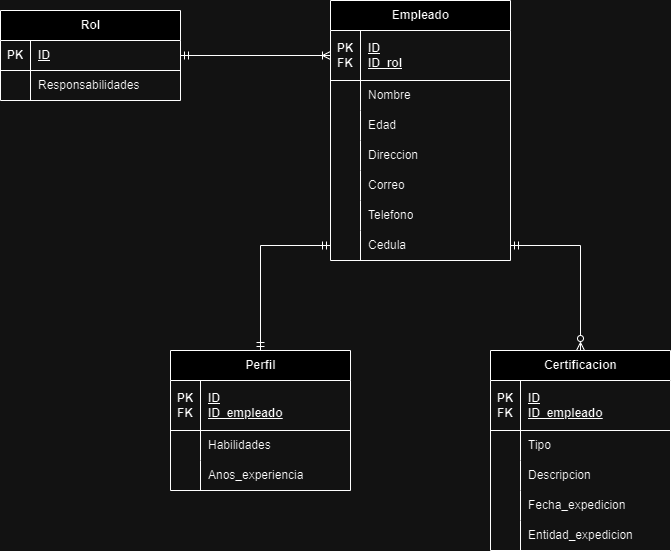

The diagram above was exported from draw.io. Its source (the exported page's mxGraphModel, read from the mxfile embedded in the PNG):
<mxGraphModel dx="1434" dy="789" grid="1" gridSize="10" guides="1" tooltips="1" connect="1" arrows="1" fold="1" page="1" pageScale="1" pageWidth="827" pageHeight="1169" math="0" shadow="0">
  <root>
    <mxCell id="0" />
    <mxCell id="1" parent="0" />
    <mxCell id="pF682MOcYw8TE6tGn8X0-1" value="Empleado" style="shape=table;startSize=30;container=1;collapsible=1;childLayout=tableLayout;fixedRows=1;rowLines=0;fontStyle=1;align=center;resizeLast=1;html=1;" parent="1" vertex="1">
      <mxGeometry x="430" y="80" width="180" height="260" as="geometry" />
    </mxCell>
    <mxCell id="pF682MOcYw8TE6tGn8X0-2" value="" style="shape=tableRow;horizontal=0;startSize=0;swimlaneHead=0;swimlaneBody=0;fillColor=none;collapsible=0;dropTarget=0;points=[[0,0.5],[1,0.5]];portConstraint=eastwest;top=0;left=0;right=0;bottom=1;" parent="pF682MOcYw8TE6tGn8X0-1" vertex="1">
      <mxGeometry y="30" width="180" height="50" as="geometry" />
    </mxCell>
    <mxCell id="pF682MOcYw8TE6tGn8X0-3" value="PK&lt;br&gt;FK" style="shape=partialRectangle;connectable=0;fillColor=none;top=0;left=0;bottom=0;right=0;fontStyle=1;overflow=hidden;whiteSpace=wrap;html=1;" parent="pF682MOcYw8TE6tGn8X0-2" vertex="1">
      <mxGeometry width="30" height="50" as="geometry">
        <mxRectangle width="30" height="50" as="alternateBounds" />
      </mxGeometry>
    </mxCell>
    <mxCell id="pF682MOcYw8TE6tGn8X0-4" value="ID&lt;br&gt;ID_rol" style="shape=partialRectangle;connectable=0;fillColor=none;top=0;left=0;bottom=0;right=0;align=left;spacingLeft=6;fontStyle=5;overflow=hidden;whiteSpace=wrap;html=1;" parent="pF682MOcYw8TE6tGn8X0-2" vertex="1">
      <mxGeometry x="30" width="150" height="50" as="geometry">
        <mxRectangle width="150" height="50" as="alternateBounds" />
      </mxGeometry>
    </mxCell>
    <mxCell id="pF682MOcYw8TE6tGn8X0-5" value="" style="shape=tableRow;horizontal=0;startSize=0;swimlaneHead=0;swimlaneBody=0;fillColor=none;collapsible=0;dropTarget=0;points=[[0,0.5],[1,0.5]];portConstraint=eastwest;top=0;left=0;right=0;bottom=0;" parent="pF682MOcYw8TE6tGn8X0-1" vertex="1">
      <mxGeometry y="80" width="180" height="30" as="geometry" />
    </mxCell>
    <mxCell id="pF682MOcYw8TE6tGn8X0-6" value="" style="shape=partialRectangle;connectable=0;fillColor=none;top=0;left=0;bottom=0;right=0;editable=1;overflow=hidden;whiteSpace=wrap;html=1;" parent="pF682MOcYw8TE6tGn8X0-5" vertex="1">
      <mxGeometry width="30" height="30" as="geometry">
        <mxRectangle width="30" height="30" as="alternateBounds" />
      </mxGeometry>
    </mxCell>
    <mxCell id="pF682MOcYw8TE6tGn8X0-7" value="Nombre" style="shape=partialRectangle;connectable=0;fillColor=none;top=0;left=0;bottom=0;right=0;align=left;spacingLeft=6;overflow=hidden;whiteSpace=wrap;html=1;" parent="pF682MOcYw8TE6tGn8X0-5" vertex="1">
      <mxGeometry x="30" width="150" height="30" as="geometry">
        <mxRectangle width="150" height="30" as="alternateBounds" />
      </mxGeometry>
    </mxCell>
    <mxCell id="pF682MOcYw8TE6tGn8X0-8" value="" style="shape=tableRow;horizontal=0;startSize=0;swimlaneHead=0;swimlaneBody=0;fillColor=none;collapsible=0;dropTarget=0;points=[[0,0.5],[1,0.5]];portConstraint=eastwest;top=0;left=0;right=0;bottom=0;" parent="pF682MOcYw8TE6tGn8X0-1" vertex="1">
      <mxGeometry y="110" width="180" height="30" as="geometry" />
    </mxCell>
    <mxCell id="pF682MOcYw8TE6tGn8X0-9" value="" style="shape=partialRectangle;connectable=0;fillColor=none;top=0;left=0;bottom=0;right=0;editable=1;overflow=hidden;whiteSpace=wrap;html=1;" parent="pF682MOcYw8TE6tGn8X0-8" vertex="1">
      <mxGeometry width="30" height="30" as="geometry">
        <mxRectangle width="30" height="30" as="alternateBounds" />
      </mxGeometry>
    </mxCell>
    <mxCell id="pF682MOcYw8TE6tGn8X0-10" value="Edad" style="shape=partialRectangle;connectable=0;fillColor=none;top=0;left=0;bottom=0;right=0;align=left;spacingLeft=6;overflow=hidden;whiteSpace=wrap;html=1;" parent="pF682MOcYw8TE6tGn8X0-8" vertex="1">
      <mxGeometry x="30" width="150" height="30" as="geometry">
        <mxRectangle width="150" height="30" as="alternateBounds" />
      </mxGeometry>
    </mxCell>
    <mxCell id="pF682MOcYw8TE6tGn8X0-11" value="" style="shape=tableRow;horizontal=0;startSize=0;swimlaneHead=0;swimlaneBody=0;fillColor=none;collapsible=0;dropTarget=0;points=[[0,0.5],[1,0.5]];portConstraint=eastwest;top=0;left=0;right=0;bottom=0;" parent="pF682MOcYw8TE6tGn8X0-1" vertex="1">
      <mxGeometry y="140" width="180" height="30" as="geometry" />
    </mxCell>
    <mxCell id="pF682MOcYw8TE6tGn8X0-12" value="" style="shape=partialRectangle;connectable=0;fillColor=none;top=0;left=0;bottom=0;right=0;editable=1;overflow=hidden;whiteSpace=wrap;html=1;" parent="pF682MOcYw8TE6tGn8X0-11" vertex="1">
      <mxGeometry width="30" height="30" as="geometry">
        <mxRectangle width="30" height="30" as="alternateBounds" />
      </mxGeometry>
    </mxCell>
    <mxCell id="pF682MOcYw8TE6tGn8X0-13" value="Direccion" style="shape=partialRectangle;connectable=0;fillColor=none;top=0;left=0;bottom=0;right=0;align=left;spacingLeft=6;overflow=hidden;whiteSpace=wrap;html=1;" parent="pF682MOcYw8TE6tGn8X0-11" vertex="1">
      <mxGeometry x="30" width="150" height="30" as="geometry">
        <mxRectangle width="150" height="30" as="alternateBounds" />
      </mxGeometry>
    </mxCell>
    <mxCell id="pF682MOcYw8TE6tGn8X0-62" style="shape=tableRow;horizontal=0;startSize=0;swimlaneHead=0;swimlaneBody=0;fillColor=none;collapsible=0;dropTarget=0;points=[[0,0.5],[1,0.5]];portConstraint=eastwest;top=0;left=0;right=0;bottom=0;" parent="pF682MOcYw8TE6tGn8X0-1" vertex="1">
      <mxGeometry y="170" width="180" height="30" as="geometry" />
    </mxCell>
    <mxCell id="pF682MOcYw8TE6tGn8X0-63" style="shape=partialRectangle;connectable=0;fillColor=none;top=0;left=0;bottom=0;right=0;editable=1;overflow=hidden;whiteSpace=wrap;html=1;" parent="pF682MOcYw8TE6tGn8X0-62" vertex="1">
      <mxGeometry width="30" height="30" as="geometry">
        <mxRectangle width="30" height="30" as="alternateBounds" />
      </mxGeometry>
    </mxCell>
    <mxCell id="pF682MOcYw8TE6tGn8X0-64" value="Correo" style="shape=partialRectangle;connectable=0;fillColor=none;top=0;left=0;bottom=0;right=0;align=left;spacingLeft=6;overflow=hidden;whiteSpace=wrap;html=1;" parent="pF682MOcYw8TE6tGn8X0-62" vertex="1">
      <mxGeometry x="30" width="150" height="30" as="geometry">
        <mxRectangle width="150" height="30" as="alternateBounds" />
      </mxGeometry>
    </mxCell>
    <mxCell id="pF682MOcYw8TE6tGn8X0-65" style="shape=tableRow;horizontal=0;startSize=0;swimlaneHead=0;swimlaneBody=0;fillColor=none;collapsible=0;dropTarget=0;points=[[0,0.5],[1,0.5]];portConstraint=eastwest;top=0;left=0;right=0;bottom=0;" parent="pF682MOcYw8TE6tGn8X0-1" vertex="1">
      <mxGeometry y="200" width="180" height="30" as="geometry" />
    </mxCell>
    <mxCell id="pF682MOcYw8TE6tGn8X0-66" style="shape=partialRectangle;connectable=0;fillColor=none;top=0;left=0;bottom=0;right=0;editable=1;overflow=hidden;whiteSpace=wrap;html=1;" parent="pF682MOcYw8TE6tGn8X0-65" vertex="1">
      <mxGeometry width="30" height="30" as="geometry">
        <mxRectangle width="30" height="30" as="alternateBounds" />
      </mxGeometry>
    </mxCell>
    <mxCell id="pF682MOcYw8TE6tGn8X0-67" value="Telefono" style="shape=partialRectangle;connectable=0;fillColor=none;top=0;left=0;bottom=0;right=0;align=left;spacingLeft=6;overflow=hidden;whiteSpace=wrap;html=1;" parent="pF682MOcYw8TE6tGn8X0-65" vertex="1">
      <mxGeometry x="30" width="150" height="30" as="geometry">
        <mxRectangle width="150" height="30" as="alternateBounds" />
      </mxGeometry>
    </mxCell>
    <mxCell id="pF682MOcYw8TE6tGn8X0-68" style="shape=tableRow;horizontal=0;startSize=0;swimlaneHead=0;swimlaneBody=0;fillColor=none;collapsible=0;dropTarget=0;points=[[0,0.5],[1,0.5]];portConstraint=eastwest;top=0;left=0;right=0;bottom=0;" parent="pF682MOcYw8TE6tGn8X0-1" vertex="1">
      <mxGeometry y="230" width="180" height="30" as="geometry" />
    </mxCell>
    <mxCell id="pF682MOcYw8TE6tGn8X0-69" style="shape=partialRectangle;connectable=0;fillColor=none;top=0;left=0;bottom=0;right=0;editable=1;overflow=hidden;whiteSpace=wrap;html=1;" parent="pF682MOcYw8TE6tGn8X0-68" vertex="1">
      <mxGeometry width="30" height="30" as="geometry">
        <mxRectangle width="30" height="30" as="alternateBounds" />
      </mxGeometry>
    </mxCell>
    <mxCell id="pF682MOcYw8TE6tGn8X0-70" value="Cedula" style="shape=partialRectangle;connectable=0;fillColor=none;top=0;left=0;bottom=0;right=0;align=left;spacingLeft=6;overflow=hidden;whiteSpace=wrap;html=1;" parent="pF682MOcYw8TE6tGn8X0-68" vertex="1">
      <mxGeometry x="30" width="150" height="30" as="geometry">
        <mxRectangle width="150" height="30" as="alternateBounds" />
      </mxGeometry>
    </mxCell>
    <mxCell id="pF682MOcYw8TE6tGn8X0-14" value="Rol" style="shape=table;startSize=30;container=1;collapsible=1;childLayout=tableLayout;fixedRows=1;rowLines=0;fontStyle=1;align=center;resizeLast=1;html=1;" parent="1" vertex="1">
      <mxGeometry x="100" y="90" width="180" height="90" as="geometry" />
    </mxCell>
    <mxCell id="pF682MOcYw8TE6tGn8X0-15" value="" style="shape=tableRow;horizontal=0;startSize=0;swimlaneHead=0;swimlaneBody=0;fillColor=none;collapsible=0;dropTarget=0;points=[[0,0.5],[1,0.5]];portConstraint=eastwest;top=0;left=0;right=0;bottom=1;" parent="pF682MOcYw8TE6tGn8X0-14" vertex="1">
      <mxGeometry y="30" width="180" height="30" as="geometry" />
    </mxCell>
    <mxCell id="pF682MOcYw8TE6tGn8X0-16" value="PK" style="shape=partialRectangle;connectable=0;fillColor=none;top=0;left=0;bottom=0;right=0;fontStyle=1;overflow=hidden;whiteSpace=wrap;html=1;" parent="pF682MOcYw8TE6tGn8X0-15" vertex="1">
      <mxGeometry width="30" height="30" as="geometry">
        <mxRectangle width="30" height="30" as="alternateBounds" />
      </mxGeometry>
    </mxCell>
    <mxCell id="pF682MOcYw8TE6tGn8X0-17" value="ID" style="shape=partialRectangle;connectable=0;fillColor=none;top=0;left=0;bottom=0;right=0;align=left;spacingLeft=6;fontStyle=5;overflow=hidden;whiteSpace=wrap;html=1;" parent="pF682MOcYw8TE6tGn8X0-15" vertex="1">
      <mxGeometry x="30" width="150" height="30" as="geometry">
        <mxRectangle width="150" height="30" as="alternateBounds" />
      </mxGeometry>
    </mxCell>
    <mxCell id="pF682MOcYw8TE6tGn8X0-18" value="" style="shape=tableRow;horizontal=0;startSize=0;swimlaneHead=0;swimlaneBody=0;fillColor=none;collapsible=0;dropTarget=0;points=[[0,0.5],[1,0.5]];portConstraint=eastwest;top=0;left=0;right=0;bottom=0;" parent="pF682MOcYw8TE6tGn8X0-14" vertex="1">
      <mxGeometry y="60" width="180" height="30" as="geometry" />
    </mxCell>
    <mxCell id="pF682MOcYw8TE6tGn8X0-19" value="" style="shape=partialRectangle;connectable=0;fillColor=none;top=0;left=0;bottom=0;right=0;editable=1;overflow=hidden;whiteSpace=wrap;html=1;" parent="pF682MOcYw8TE6tGn8X0-18" vertex="1">
      <mxGeometry width="30" height="30" as="geometry">
        <mxRectangle width="30" height="30" as="alternateBounds" />
      </mxGeometry>
    </mxCell>
    <mxCell id="pF682MOcYw8TE6tGn8X0-20" value="Responsabilidades" style="shape=partialRectangle;connectable=0;fillColor=none;top=0;left=0;bottom=0;right=0;align=left;spacingLeft=6;overflow=hidden;whiteSpace=wrap;html=1;" parent="pF682MOcYw8TE6tGn8X0-18" vertex="1">
      <mxGeometry x="30" width="150" height="30" as="geometry">
        <mxRectangle width="150" height="30" as="alternateBounds" />
      </mxGeometry>
    </mxCell>
    <mxCell id="pF682MOcYw8TE6tGn8X0-77" style="edgeStyle=orthogonalEdgeStyle;rounded=0;orthogonalLoop=1;jettySize=auto;html=1;exitX=0.5;exitY=0;exitDx=0;exitDy=0;endArrow=ERmandOne;endFill=0;startArrow=ERmandOne;startFill=0;" parent="1" source="pF682MOcYw8TE6tGn8X0-32" target="pF682MOcYw8TE6tGn8X0-68" edge="1">
      <mxGeometry relative="1" as="geometry" />
    </mxCell>
    <mxCell id="pF682MOcYw8TE6tGn8X0-32" value="Perfil" style="shape=table;startSize=30;container=1;collapsible=1;childLayout=tableLayout;fixedRows=1;rowLines=0;fontStyle=1;align=center;resizeLast=1;html=1;" parent="1" vertex="1">
      <mxGeometry x="270" y="430" width="180" height="140" as="geometry" />
    </mxCell>
    <mxCell id="pF682MOcYw8TE6tGn8X0-33" value="" style="shape=tableRow;horizontal=0;startSize=0;swimlaneHead=0;swimlaneBody=0;fillColor=none;collapsible=0;dropTarget=0;points=[[0,0.5],[1,0.5]];portConstraint=eastwest;top=0;left=0;right=0;bottom=1;" parent="pF682MOcYw8TE6tGn8X0-32" vertex="1">
      <mxGeometry y="30" width="180" height="50" as="geometry" />
    </mxCell>
    <mxCell id="pF682MOcYw8TE6tGn8X0-34" value="PK&lt;br&gt;FK" style="shape=partialRectangle;connectable=0;fillColor=none;top=0;left=0;bottom=0;right=0;fontStyle=1;overflow=hidden;whiteSpace=wrap;html=1;" parent="pF682MOcYw8TE6tGn8X0-33" vertex="1">
      <mxGeometry width="30" height="50" as="geometry">
        <mxRectangle width="30" height="50" as="alternateBounds" />
      </mxGeometry>
    </mxCell>
    <mxCell id="pF682MOcYw8TE6tGn8X0-35" value="ID&lt;br&gt;ID_empleado" style="shape=partialRectangle;connectable=0;fillColor=none;top=0;left=0;bottom=0;right=0;align=left;spacingLeft=6;fontStyle=5;overflow=hidden;whiteSpace=wrap;html=1;" parent="pF682MOcYw8TE6tGn8X0-33" vertex="1">
      <mxGeometry x="30" width="150" height="50" as="geometry">
        <mxRectangle width="150" height="50" as="alternateBounds" />
      </mxGeometry>
    </mxCell>
    <mxCell id="pF682MOcYw8TE6tGn8X0-36" value="" style="shape=tableRow;horizontal=0;startSize=0;swimlaneHead=0;swimlaneBody=0;fillColor=none;collapsible=0;dropTarget=0;points=[[0,0.5],[1,0.5]];portConstraint=eastwest;top=0;left=0;right=0;bottom=0;" parent="pF682MOcYw8TE6tGn8X0-32" vertex="1">
      <mxGeometry y="80" width="180" height="30" as="geometry" />
    </mxCell>
    <mxCell id="pF682MOcYw8TE6tGn8X0-37" value="" style="shape=partialRectangle;connectable=0;fillColor=none;top=0;left=0;bottom=0;right=0;editable=1;overflow=hidden;whiteSpace=wrap;html=1;" parent="pF682MOcYw8TE6tGn8X0-36" vertex="1">
      <mxGeometry width="30" height="30" as="geometry">
        <mxRectangle width="30" height="30" as="alternateBounds" />
      </mxGeometry>
    </mxCell>
    <mxCell id="pF682MOcYw8TE6tGn8X0-38" value="Habilidades" style="shape=partialRectangle;connectable=0;fillColor=none;top=0;left=0;bottom=0;right=0;align=left;spacingLeft=6;overflow=hidden;whiteSpace=wrap;html=1;" parent="pF682MOcYw8TE6tGn8X0-36" vertex="1">
      <mxGeometry x="30" width="150" height="30" as="geometry">
        <mxRectangle width="150" height="30" as="alternateBounds" />
      </mxGeometry>
    </mxCell>
    <mxCell id="pF682MOcYw8TE6tGn8X0-39" value="" style="shape=tableRow;horizontal=0;startSize=0;swimlaneHead=0;swimlaneBody=0;fillColor=none;collapsible=0;dropTarget=0;points=[[0,0.5],[1,0.5]];portConstraint=eastwest;top=0;left=0;right=0;bottom=0;" parent="pF682MOcYw8TE6tGn8X0-32" vertex="1">
      <mxGeometry y="110" width="180" height="30" as="geometry" />
    </mxCell>
    <mxCell id="pF682MOcYw8TE6tGn8X0-40" value="" style="shape=partialRectangle;connectable=0;fillColor=none;top=0;left=0;bottom=0;right=0;editable=1;overflow=hidden;whiteSpace=wrap;html=1;" parent="pF682MOcYw8TE6tGn8X0-39" vertex="1">
      <mxGeometry width="30" height="30" as="geometry">
        <mxRectangle width="30" height="30" as="alternateBounds" />
      </mxGeometry>
    </mxCell>
    <mxCell id="pF682MOcYw8TE6tGn8X0-41" value="Anos_experiencia" style="shape=partialRectangle;connectable=0;fillColor=none;top=0;left=0;bottom=0;right=0;align=left;spacingLeft=6;overflow=hidden;whiteSpace=wrap;html=1;" parent="pF682MOcYw8TE6tGn8X0-39" vertex="1">
      <mxGeometry x="30" width="150" height="30" as="geometry">
        <mxRectangle width="150" height="30" as="alternateBounds" />
      </mxGeometry>
    </mxCell>
    <mxCell id="pF682MOcYw8TE6tGn8X0-78" style="edgeStyle=orthogonalEdgeStyle;rounded=0;orthogonalLoop=1;jettySize=auto;html=1;endArrow=ERmandOne;endFill=0;startArrow=ERzeroToMany;startFill=0;" parent="1" source="pF682MOcYw8TE6tGn8X0-45" target="pF682MOcYw8TE6tGn8X0-68" edge="1">
      <mxGeometry relative="1" as="geometry" />
    </mxCell>
    <mxCell id="pF682MOcYw8TE6tGn8X0-45" value="Certificacion" style="shape=table;startSize=30;container=1;collapsible=1;childLayout=tableLayout;fixedRows=1;rowLines=0;fontStyle=1;align=center;resizeLast=1;html=1;" parent="1" vertex="1">
      <mxGeometry x="590" y="430" width="180" height="200" as="geometry" />
    </mxCell>
    <mxCell id="pF682MOcYw8TE6tGn8X0-46" value="" style="shape=tableRow;horizontal=0;startSize=0;swimlaneHead=0;swimlaneBody=0;fillColor=none;collapsible=0;dropTarget=0;points=[[0,0.5],[1,0.5]];portConstraint=eastwest;top=0;left=0;right=0;bottom=1;" parent="pF682MOcYw8TE6tGn8X0-45" vertex="1">
      <mxGeometry y="30" width="180" height="50" as="geometry" />
    </mxCell>
    <mxCell id="pF682MOcYw8TE6tGn8X0-47" value="PK&lt;br&gt;FK" style="shape=partialRectangle;connectable=0;fillColor=none;top=0;left=0;bottom=0;right=0;fontStyle=1;overflow=hidden;whiteSpace=wrap;html=1;" parent="pF682MOcYw8TE6tGn8X0-46" vertex="1">
      <mxGeometry width="30" height="50" as="geometry">
        <mxRectangle width="30" height="50" as="alternateBounds" />
      </mxGeometry>
    </mxCell>
    <mxCell id="pF682MOcYw8TE6tGn8X0-48" value="ID&lt;br&gt;ID_empleado" style="shape=partialRectangle;connectable=0;fillColor=none;top=0;left=0;bottom=0;right=0;align=left;spacingLeft=6;fontStyle=5;overflow=hidden;whiteSpace=wrap;html=1;" parent="pF682MOcYw8TE6tGn8X0-46" vertex="1">
      <mxGeometry x="30" width="150" height="50" as="geometry">
        <mxRectangle width="150" height="50" as="alternateBounds" />
      </mxGeometry>
    </mxCell>
    <mxCell id="pF682MOcYw8TE6tGn8X0-49" value="" style="shape=tableRow;horizontal=0;startSize=0;swimlaneHead=0;swimlaneBody=0;fillColor=none;collapsible=0;dropTarget=0;points=[[0,0.5],[1,0.5]];portConstraint=eastwest;top=0;left=0;right=0;bottom=0;" parent="pF682MOcYw8TE6tGn8X0-45" vertex="1">
      <mxGeometry y="80" width="180" height="30" as="geometry" />
    </mxCell>
    <mxCell id="pF682MOcYw8TE6tGn8X0-50" value="" style="shape=partialRectangle;connectable=0;fillColor=none;top=0;left=0;bottom=0;right=0;editable=1;overflow=hidden;whiteSpace=wrap;html=1;" parent="pF682MOcYw8TE6tGn8X0-49" vertex="1">
      <mxGeometry width="30" height="30" as="geometry">
        <mxRectangle width="30" height="30" as="alternateBounds" />
      </mxGeometry>
    </mxCell>
    <mxCell id="pF682MOcYw8TE6tGn8X0-51" value="Tipo" style="shape=partialRectangle;connectable=0;fillColor=none;top=0;left=0;bottom=0;right=0;align=left;spacingLeft=6;overflow=hidden;whiteSpace=wrap;html=1;" parent="pF682MOcYw8TE6tGn8X0-49" vertex="1">
      <mxGeometry x="30" width="150" height="30" as="geometry">
        <mxRectangle width="150" height="30" as="alternateBounds" />
      </mxGeometry>
    </mxCell>
    <mxCell id="pF682MOcYw8TE6tGn8X0-52" value="" style="shape=tableRow;horizontal=0;startSize=0;swimlaneHead=0;swimlaneBody=0;fillColor=none;collapsible=0;dropTarget=0;points=[[0,0.5],[1,0.5]];portConstraint=eastwest;top=0;left=0;right=0;bottom=0;" parent="pF682MOcYw8TE6tGn8X0-45" vertex="1">
      <mxGeometry y="110" width="180" height="30" as="geometry" />
    </mxCell>
    <mxCell id="pF682MOcYw8TE6tGn8X0-53" value="" style="shape=partialRectangle;connectable=0;fillColor=none;top=0;left=0;bottom=0;right=0;editable=1;overflow=hidden;whiteSpace=wrap;html=1;" parent="pF682MOcYw8TE6tGn8X0-52" vertex="1">
      <mxGeometry width="30" height="30" as="geometry">
        <mxRectangle width="30" height="30" as="alternateBounds" />
      </mxGeometry>
    </mxCell>
    <mxCell id="pF682MOcYw8TE6tGn8X0-54" value="Descripcion" style="shape=partialRectangle;connectable=0;fillColor=none;top=0;left=0;bottom=0;right=0;align=left;spacingLeft=6;overflow=hidden;whiteSpace=wrap;html=1;" parent="pF682MOcYw8TE6tGn8X0-52" vertex="1">
      <mxGeometry x="30" width="150" height="30" as="geometry">
        <mxRectangle width="150" height="30" as="alternateBounds" />
      </mxGeometry>
    </mxCell>
    <mxCell id="pF682MOcYw8TE6tGn8X0-55" value="" style="shape=tableRow;horizontal=0;startSize=0;swimlaneHead=0;swimlaneBody=0;fillColor=none;collapsible=0;dropTarget=0;points=[[0,0.5],[1,0.5]];portConstraint=eastwest;top=0;left=0;right=0;bottom=0;" parent="pF682MOcYw8TE6tGn8X0-45" vertex="1">
      <mxGeometry y="140" width="180" height="30" as="geometry" />
    </mxCell>
    <mxCell id="pF682MOcYw8TE6tGn8X0-56" value="" style="shape=partialRectangle;connectable=0;fillColor=none;top=0;left=0;bottom=0;right=0;editable=1;overflow=hidden;whiteSpace=wrap;html=1;" parent="pF682MOcYw8TE6tGn8X0-55" vertex="1">
      <mxGeometry width="30" height="30" as="geometry">
        <mxRectangle width="30" height="30" as="alternateBounds" />
      </mxGeometry>
    </mxCell>
    <mxCell id="pF682MOcYw8TE6tGn8X0-57" value="Fecha_expedicion" style="shape=partialRectangle;connectable=0;fillColor=none;top=0;left=0;bottom=0;right=0;align=left;spacingLeft=6;overflow=hidden;whiteSpace=wrap;html=1;" parent="pF682MOcYw8TE6tGn8X0-55" vertex="1">
      <mxGeometry x="30" width="150" height="30" as="geometry">
        <mxRectangle width="150" height="30" as="alternateBounds" />
      </mxGeometry>
    </mxCell>
    <mxCell id="pF682MOcYw8TE6tGn8X0-71" style="shape=tableRow;horizontal=0;startSize=0;swimlaneHead=0;swimlaneBody=0;fillColor=none;collapsible=0;dropTarget=0;points=[[0,0.5],[1,0.5]];portConstraint=eastwest;top=0;left=0;right=0;bottom=0;" parent="pF682MOcYw8TE6tGn8X0-45" vertex="1">
      <mxGeometry y="170" width="180" height="30" as="geometry" />
    </mxCell>
    <mxCell id="pF682MOcYw8TE6tGn8X0-72" style="shape=partialRectangle;connectable=0;fillColor=none;top=0;left=0;bottom=0;right=0;editable=1;overflow=hidden;whiteSpace=wrap;html=1;" parent="pF682MOcYw8TE6tGn8X0-71" vertex="1">
      <mxGeometry width="30" height="30" as="geometry">
        <mxRectangle width="30" height="30" as="alternateBounds" />
      </mxGeometry>
    </mxCell>
    <mxCell id="pF682MOcYw8TE6tGn8X0-73" value="Entidad_expedicion" style="shape=partialRectangle;connectable=0;fillColor=none;top=0;left=0;bottom=0;right=0;align=left;spacingLeft=6;overflow=hidden;whiteSpace=wrap;html=1;" parent="pF682MOcYw8TE6tGn8X0-71" vertex="1">
      <mxGeometry x="30" width="150" height="30" as="geometry">
        <mxRectangle width="150" height="30" as="alternateBounds" />
      </mxGeometry>
    </mxCell>
    <mxCell id="pF682MOcYw8TE6tGn8X0-59" value="" style="shape=tableRow;horizontal=0;startSize=0;swimlaneHead=0;swimlaneBody=0;fillColor=none;collapsible=0;dropTarget=0;points=[[0,0.5],[1,0.5]];portConstraint=eastwest;top=0;left=0;right=0;bottom=0;" parent="1" vertex="1">
      <mxGeometry x="440" y="230" width="180" height="30" as="geometry" />
    </mxCell>
    <mxCell id="pF682MOcYw8TE6tGn8X0-60" value="" style="shape=partialRectangle;connectable=0;fillColor=none;top=0;left=0;bottom=0;right=0;editable=1;overflow=hidden;whiteSpace=wrap;html=1;" parent="pF682MOcYw8TE6tGn8X0-59" vertex="1">
      <mxGeometry width="30" height="30" as="geometry">
        <mxRectangle width="30" height="30" as="alternateBounds" />
      </mxGeometry>
    </mxCell>
    <mxCell id="pF682MOcYw8TE6tGn8X0-79" style="edgeStyle=orthogonalEdgeStyle;rounded=0;orthogonalLoop=1;jettySize=auto;html=1;exitX=1;exitY=0.5;exitDx=0;exitDy=0;entryX=0;entryY=0.5;entryDx=0;entryDy=0;endArrow=ERoneToMany;endFill=0;startArrow=ERmandOne;startFill=0;" parent="1" source="pF682MOcYw8TE6tGn8X0-15" target="pF682MOcYw8TE6tGn8X0-2" edge="1">
      <mxGeometry relative="1" as="geometry" />
    </mxCell>
  </root>
</mxGraphModel>